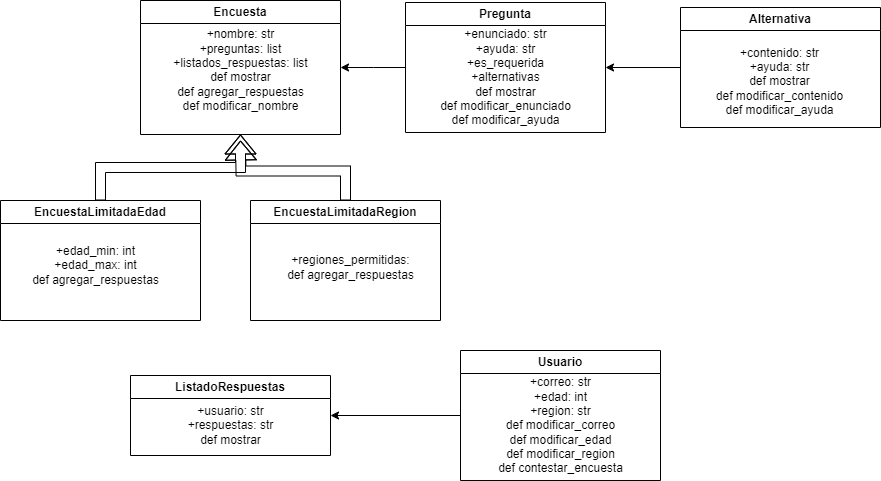

The diagram above was exported from draw.io. Its source (the exported page's mxGraphModel, read from the mxfile embedded in the PNG):
<mxGraphModel dx="2242" dy="1622" grid="1" gridSize="10" guides="1" tooltips="1" connect="1" arrows="1" fold="1" page="1" pageScale="1" pageWidth="850" pageHeight="1100" math="0" shadow="0">
  <root>
    <mxCell id="0" />
    <mxCell id="1" parent="0" />
    <mxCell id="qfkttxu4beM7eJGRw4ER-26" value="" style="edgeStyle=orthogonalEdgeStyle;rounded=0;orthogonalLoop=1;jettySize=auto;html=1;entryX=1;entryY=0.5;entryDx=0;entryDy=0;" edge="1" parent="1" source="qfkttxu4beM7eJGRw4ER-2" target="qfkttxu4beM7eJGRw4ER-3">
      <mxGeometry relative="1" as="geometry" />
    </mxCell>
    <mxCell id="qfkttxu4beM7eJGRw4ER-2" value="Alternativa" style="swimlane;whiteSpace=wrap;html=1;startSize=23;" vertex="1" parent="1">
      <mxGeometry x="600" y="-483" width="200" height="120" as="geometry">
        <mxRectangle x="320" y="170" width="140" height="30" as="alternateBounds" />
      </mxGeometry>
    </mxCell>
    <mxCell id="qfkttxu4beM7eJGRw4ER-11" value="+contenido: str&lt;div&gt;+ayuda: str&lt;br&gt;def mostrar&lt;/div&gt;&lt;div&gt;def modificar_contenido&lt;/div&gt;&lt;div&gt;def modificar_ayuda&lt;/div&gt;" style="text;html=1;align=center;verticalAlign=middle;resizable=0;points=[];autosize=1;strokeColor=none;fillColor=none;" vertex="1" parent="qfkttxu4beM7eJGRw4ER-2">
      <mxGeometry x="24" y="29" width="150" height="90" as="geometry" />
    </mxCell>
    <mxCell id="qfkttxu4beM7eJGRw4ER-25" value="" style="edgeStyle=orthogonalEdgeStyle;rounded=0;orthogonalLoop=1;jettySize=auto;html=1;" edge="1" parent="1" source="qfkttxu4beM7eJGRw4ER-3">
      <mxGeometry relative="1" as="geometry">
        <mxPoint x="260" y="-423" as="targetPoint" />
      </mxGeometry>
    </mxCell>
    <mxCell id="qfkttxu4beM7eJGRw4ER-3" value="Pregunta" style="swimlane;whiteSpace=wrap;html=1;" vertex="1" parent="1">
      <mxGeometry x="325" y="-488" width="200" height="130" as="geometry">
        <mxRectangle x="320" y="170" width="140" height="30" as="alternateBounds" />
      </mxGeometry>
    </mxCell>
    <mxCell id="qfkttxu4beM7eJGRw4ER-12" value="+enunciado: str&lt;div&gt;+ayuda: str&lt;/div&gt;&lt;div&gt;&lt;span style=&quot;background-color: initial;&quot;&gt;+es_requerida&lt;/span&gt;&lt;/div&gt;&lt;div&gt;+alternativas&lt;/div&gt;&lt;div&gt;def mostrar&lt;/div&gt;&lt;div&gt;def modificar_enunciado&lt;/div&gt;&lt;div&gt;def modificar_ayuda&lt;/div&gt;" style="text;html=1;align=center;verticalAlign=middle;resizable=0;points=[];autosize=1;strokeColor=none;fillColor=none;" vertex="1" parent="qfkttxu4beM7eJGRw4ER-3">
      <mxGeometry x="25" y="20" width="150" height="110" as="geometry" />
    </mxCell>
    <mxCell id="qfkttxu4beM7eJGRw4ER-6" value="Encuesta" style="swimlane;whiteSpace=wrap;html=1;" vertex="1" parent="1">
      <mxGeometry x="60" y="-490" width="200" height="134" as="geometry">
        <mxRectangle x="320" y="170" width="140" height="30" as="alternateBounds" />
      </mxGeometry>
    </mxCell>
    <mxCell id="qfkttxu4beM7eJGRw4ER-13" value="+nombre: str&lt;div&gt;+preguntas: list&lt;/div&gt;&lt;div&gt;+listados_respuestas: list&lt;/div&gt;&lt;div&gt;def mostrar&lt;/div&gt;&lt;div&gt;def agregar_respuestas&lt;/div&gt;&lt;div&gt;def modificar_nombre&lt;/div&gt;&lt;div&gt;&lt;br&gt;&lt;/div&gt;" style="text;html=1;align=center;verticalAlign=middle;resizable=0;points=[];autosize=1;strokeColor=none;fillColor=none;" vertex="1" parent="qfkttxu4beM7eJGRw4ER-6">
      <mxGeometry x="20" y="22" width="160" height="110" as="geometry" />
    </mxCell>
    <mxCell id="qfkttxu4beM7eJGRw4ER-10" value="ListadoRespuestas" style="swimlane;whiteSpace=wrap;html=1;" vertex="1" parent="1">
      <mxGeometry x="50" y="-115" width="200" height="80" as="geometry">
        <mxRectangle x="320" y="170" width="140" height="30" as="alternateBounds" />
      </mxGeometry>
    </mxCell>
    <mxCell id="qfkttxu4beM7eJGRw4ER-18" value="+usuario: str&lt;div&gt;+respuestas: str&lt;/div&gt;&lt;div&gt;def mostrar&lt;/div&gt;" style="text;html=1;align=center;verticalAlign=middle;resizable=0;points=[];autosize=1;strokeColor=none;fillColor=none;" vertex="1" parent="qfkttxu4beM7eJGRw4ER-10">
      <mxGeometry x="45" y="20" width="110" height="60" as="geometry" />
    </mxCell>
    <mxCell id="qfkttxu4beM7eJGRw4ER-32" style="edgeStyle=orthogonalEdgeStyle;rounded=0;orthogonalLoop=1;jettySize=auto;html=1;exitX=0;exitY=0.5;exitDx=0;exitDy=0;entryX=1;entryY=0.5;entryDx=0;entryDy=0;" edge="1" parent="1" source="qfkttxu4beM7eJGRw4ER-7" target="qfkttxu4beM7eJGRw4ER-10">
      <mxGeometry relative="1" as="geometry" />
    </mxCell>
    <mxCell id="qfkttxu4beM7eJGRw4ER-7" value="Usuario" style="swimlane;whiteSpace=wrap;html=1;" vertex="1" parent="1">
      <mxGeometry x="380" y="-140" width="200" height="130" as="geometry">
        <mxRectangle x="320" y="170" width="140" height="30" as="alternateBounds" />
      </mxGeometry>
    </mxCell>
    <mxCell id="qfkttxu4beM7eJGRw4ER-17" value="+correo: str&lt;div&gt;+edad: int&lt;/div&gt;&lt;div&gt;+region: str&lt;/div&gt;&lt;div&gt;def modificar_correo&lt;/div&gt;&lt;div&gt;def modificar_edad&lt;/div&gt;&lt;div&gt;def modificar_region&lt;/div&gt;&lt;div&gt;def contestar_encuesta&lt;/div&gt;" style="text;html=1;align=center;verticalAlign=middle;resizable=0;points=[];autosize=1;strokeColor=none;fillColor=none;" vertex="1" parent="qfkttxu4beM7eJGRw4ER-7">
      <mxGeometry x="25" y="20" width="150" height="110" as="geometry" />
    </mxCell>
    <mxCell id="qfkttxu4beM7eJGRw4ER-27" style="edgeStyle=orthogonalEdgeStyle;rounded=0;orthogonalLoop=1;jettySize=auto;html=1;exitX=0.5;exitY=0;exitDx=0;exitDy=0;entryX=0.5;entryY=1;entryDx=0;entryDy=0;shape=flexArrow;" edge="1" parent="1" source="qfkttxu4beM7eJGRw4ER-4" target="qfkttxu4beM7eJGRw4ER-6">
      <mxGeometry relative="1" as="geometry" />
    </mxCell>
    <mxCell id="qfkttxu4beM7eJGRw4ER-4" value="EncuestaLimitadaEdad" style="swimlane;whiteSpace=wrap;html=1;" vertex="1" parent="1">
      <mxGeometry x="-80" y="-290" width="200" height="120" as="geometry">
        <mxRectangle x="320" y="170" width="140" height="30" as="alternateBounds" />
      </mxGeometry>
    </mxCell>
    <mxCell id="qfkttxu4beM7eJGRw4ER-15" value="&lt;div&gt;+edad_min: int&lt;/div&gt;&lt;div&gt;+edad_max: int&lt;/div&gt;&lt;div&gt;def agregar_respuestas&lt;/div&gt;" style="text;html=1;align=center;verticalAlign=middle;resizable=0;points=[];autosize=1;strokeColor=none;fillColor=none;" vertex="1" parent="qfkttxu4beM7eJGRw4ER-4">
      <mxGeometry x="20" y="35" width="150" height="60" as="geometry" />
    </mxCell>
    <mxCell id="qfkttxu4beM7eJGRw4ER-28" style="edgeStyle=orthogonalEdgeStyle;rounded=0;orthogonalLoop=1;jettySize=auto;html=1;exitX=0.5;exitY=0;exitDx=0;exitDy=0;shape=flexArrow;" edge="1" parent="1" source="qfkttxu4beM7eJGRw4ER-5">
      <mxGeometry relative="1" as="geometry">
        <mxPoint x="160" y="-350" as="targetPoint" />
      </mxGeometry>
    </mxCell>
    <mxCell id="qfkttxu4beM7eJGRw4ER-5" value="EncuestaLimitadaRegion" style="swimlane;whiteSpace=wrap;html=1;" vertex="1" parent="1">
      <mxGeometry x="170" y="-290" width="190" height="120" as="geometry">
        <mxRectangle x="320" y="170" width="140" height="30" as="alternateBounds" />
      </mxGeometry>
    </mxCell>
    <mxCell id="qfkttxu4beM7eJGRw4ER-16" value="&lt;div&gt;+regiones_permitidas:&lt;/div&gt;&lt;div&gt;def agregar_respuestas&lt;/div&gt;" style="text;html=1;align=center;verticalAlign=middle;resizable=0;points=[];autosize=1;strokeColor=none;fillColor=none;" vertex="1" parent="qfkttxu4beM7eJGRw4ER-5">
      <mxGeometry x="25" y="47" width="150" height="40" as="geometry" />
    </mxCell>
  </root>
</mxGraphModel>